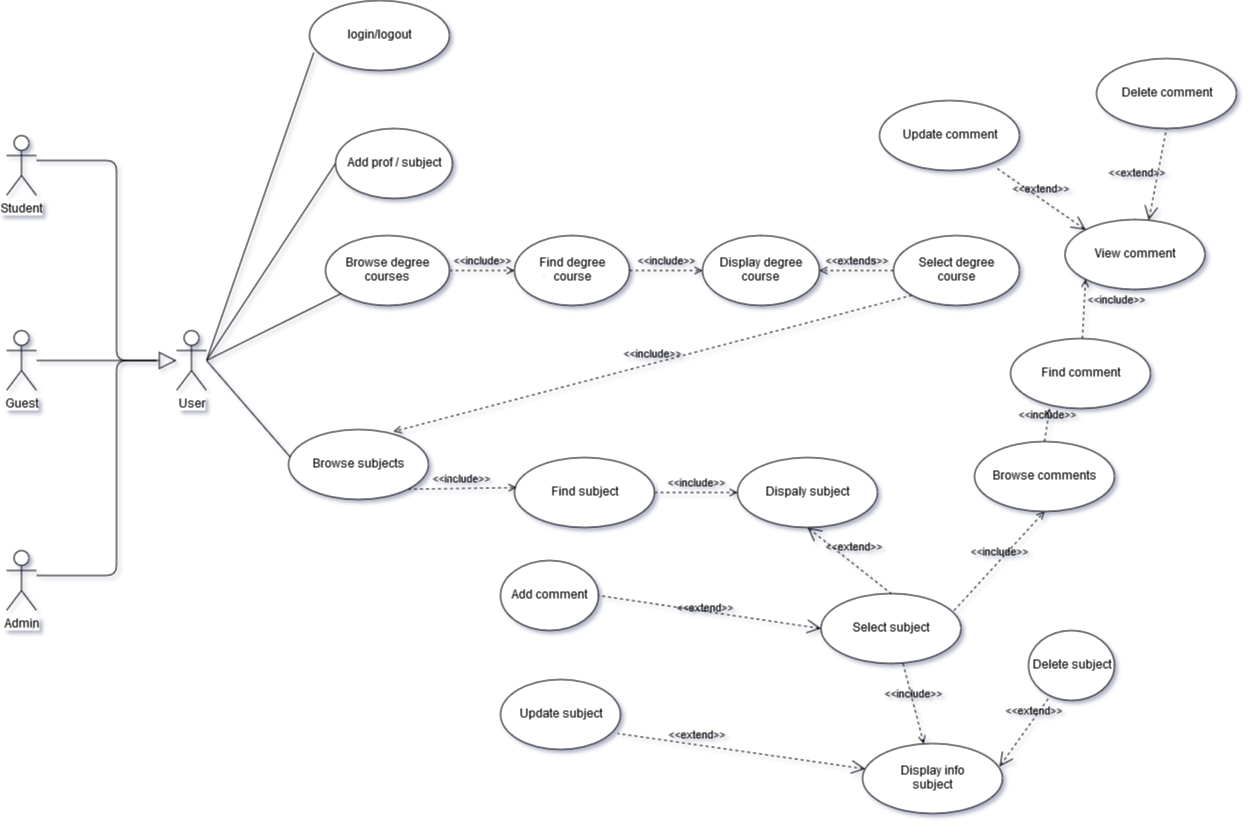

The diagram above was exported from draw.io. Its source (the exported page's mxGraphModel, read from the mxfile embedded in the PNG):
<mxGraphModel dx="1422" dy="1932" grid="1" gridSize="10" guides="1" tooltips="1" connect="1" arrows="1" fold="1" page="1" pageScale="1" pageWidth="827" pageHeight="1169" math="0" shadow="1">
  <root>
    <mxCell id="0" />
    <mxCell id="1" parent="0" />
    <mxCell id="Jap-0qNKB30PcGew2HAJ-1" value="Student" style="shape=umlActor;verticalLabelPosition=bottom;labelBackgroundColor=#ffffff;verticalAlign=top;html=1;" parent="1" vertex="1">
      <mxGeometry x="110" y="85" width="30" height="60" as="geometry" />
    </mxCell>
    <mxCell id="Jap-0qNKB30PcGew2HAJ-4" value="login/logout" style="ellipse;whiteSpace=wrap;html=1;" parent="1" vertex="1">
      <mxGeometry x="413" y="-50" width="140" height="70" as="geometry" />
    </mxCell>
    <mxCell id="Jap-0qNKB30PcGew2HAJ-6" value="Browse subjects" style="ellipse;whiteSpace=wrap;html=1;" parent="1" vertex="1">
      <mxGeometry x="392" y="379" width="140" height="70" as="geometry" />
    </mxCell>
    <mxCell id="Jap-0qNKB30PcGew2HAJ-11" value="Find subject" style="ellipse;whiteSpace=wrap;html=1;" parent="1" vertex="1">
      <mxGeometry x="618" y="407" width="140" height="70" as="geometry" />
    </mxCell>
    <mxCell id="Jap-0qNKB30PcGew2HAJ-12" value="Dispaly subject" style="ellipse;whiteSpace=wrap;html=1;" parent="1" vertex="1">
      <mxGeometry x="841" y="407" width="140" height="70" as="geometry" />
    </mxCell>
    <mxCell id="Jap-0qNKB30PcGew2HAJ-13" value="Browse comments" style="ellipse;whiteSpace=wrap;html=1;" parent="1" vertex="1">
      <mxGeometry x="1078" y="391" width="140" height="70" as="geometry" />
    </mxCell>
    <mxCell id="q2_rA9iXGuZgTIFpMhwq-2" value="Guest" style="shape=umlActor;verticalLabelPosition=bottom;labelBackgroundColor=#ffffff;verticalAlign=top;html=1;" parent="1" vertex="1">
      <mxGeometry x="110" y="280" width="30" height="60" as="geometry" />
    </mxCell>
    <mxCell id="q2_rA9iXGuZgTIFpMhwq-3" value="Admin" style="shape=umlActor;verticalLabelPosition=bottom;labelBackgroundColor=#ffffff;verticalAlign=top;html=1;" parent="1" vertex="1">
      <mxGeometry x="110" y="500" width="30" height="60" as="geometry" />
    </mxCell>
    <mxCell id="q2_rA9iXGuZgTIFpMhwq-4" value="User" style="shape=umlActor;verticalLabelPosition=bottom;labelBackgroundColor=#ffffff;verticalAlign=top;html=1;" parent="1" vertex="1">
      <mxGeometry x="280" y="280" width="30" height="60" as="geometry" />
    </mxCell>
    <mxCell id="q2_rA9iXGuZgTIFpMhwq-6" value="" style="endArrow=none;html=1;entryX=0.031;entryY=0.742;entryDx=0;entryDy=0;entryPerimeter=0;" parent="1" target="Jap-0qNKB30PcGew2HAJ-4" edge="1">
      <mxGeometry width="50" height="50" relative="1" as="geometry">
        <mxPoint x="310" y="310" as="sourcePoint" />
        <mxPoint x="360" y="260" as="targetPoint" />
      </mxGeometry>
    </mxCell>
    <mxCell id="q2_rA9iXGuZgTIFpMhwq-8" value="" style="endArrow=none;html=1;entryX=0.015;entryY=0.4;entryDx=0;entryDy=0;entryPerimeter=0;" parent="1" target="Jap-0qNKB30PcGew2HAJ-6" edge="1">
      <mxGeometry width="50" height="50" relative="1" as="geometry">
        <mxPoint x="310" y="310" as="sourcePoint" />
        <mxPoint x="400" y="301.5" as="targetPoint" />
      </mxGeometry>
    </mxCell>
    <mxCell id="q2_rA9iXGuZgTIFpMhwq-11" value="Find comment" style="ellipse;whiteSpace=wrap;html=1;" parent="1" vertex="1">
      <mxGeometry x="1114" y="288" width="140" height="70" as="geometry" />
    </mxCell>
    <mxCell id="q2_rA9iXGuZgTIFpMhwq-14" value="&amp;lt;&amp;lt;include&amp;gt;&amp;gt;" style="edgeStyle=none;html=1;endArrow=open;verticalAlign=bottom;dashed=1;labelBackgroundColor=none;exitX=1;exitY=1;exitDx=0;exitDy=0;entryX=0.014;entryY=0.429;entryDx=0;entryDy=0;entryPerimeter=0;" parent="1" source="Jap-0qNKB30PcGew2HAJ-6" target="Jap-0qNKB30PcGew2HAJ-11" edge="1">
      <mxGeometry width="160" relative="1" as="geometry">
        <mxPoint x="604" y="433" as="sourcePoint" />
        <mxPoint x="670" y="433" as="targetPoint" />
      </mxGeometry>
    </mxCell>
    <mxCell id="q2_rA9iXGuZgTIFpMhwq-16" value="&amp;lt;&amp;lt;include&amp;gt;&amp;gt;" style="edgeStyle=none;html=1;endArrow=open;verticalAlign=bottom;dashed=1;labelBackgroundColor=none;entryX=0;entryY=0.5;entryDx=0;entryDy=0;" parent="1" source="Jap-0qNKB30PcGew2HAJ-11" target="Jap-0qNKB30PcGew2HAJ-12" edge="1">
      <mxGeometry width="160" relative="1" as="geometry">
        <mxPoint x="804" y="433" as="sourcePoint" />
        <mxPoint x="870" y="433" as="targetPoint" />
      </mxGeometry>
    </mxCell>
    <mxCell id="q2_rA9iXGuZgTIFpMhwq-18" value="&amp;lt;&amp;lt;include&amp;gt;&amp;gt;" style="edgeStyle=none;html=1;endArrow=open;verticalAlign=bottom;dashed=1;labelBackgroundColor=none;exitX=0.95;exitY=0.243;exitDx=0;exitDy=0;exitPerimeter=0;entryX=0.5;entryY=1;entryDx=0;entryDy=0;" parent="1" source="Tk0I9atYYslECKuK-bv4-1" target="Jap-0qNKB30PcGew2HAJ-13" edge="1">
      <mxGeometry width="160" relative="1" as="geometry">
        <mxPoint x="1010" y="428" as="sourcePoint" />
        <mxPoint x="1100" y="428" as="targetPoint" />
      </mxGeometry>
    </mxCell>
    <mxCell id="q2_rA9iXGuZgTIFpMhwq-20" value="&amp;lt;&amp;lt;include&amp;gt;&amp;gt;" style="edgeStyle=none;html=1;endArrow=open;verticalAlign=bottom;dashed=1;labelBackgroundColor=none;exitX=0.5;exitY=0;exitDx=0;exitDy=0;entryX=0.279;entryY=1;entryDx=0;entryDy=0;entryPerimeter=0;" parent="1" source="Jap-0qNKB30PcGew2HAJ-13" target="q2_rA9iXGuZgTIFpMhwq-11" edge="1">
      <mxGeometry width="160" relative="1" as="geometry">
        <mxPoint x="1250.9599999999996" y="414.00999999999976" as="sourcePoint" />
        <mxPoint x="1318" y="402" as="targetPoint" />
      </mxGeometry>
    </mxCell>
    <mxCell id="q2_rA9iXGuZgTIFpMhwq-21" value="&amp;lt;&amp;lt;include&amp;gt;&amp;gt;" style="edgeStyle=none;html=1;endArrow=open;verticalAlign=bottom;dashed=1;labelBackgroundColor=none;entryX=0;entryY=1;entryDx=0;entryDy=0;" parent="1" source="q2_rA9iXGuZgTIFpMhwq-11" target="wNnVbzpyvRld95x3Adrl-22" edge="1">
      <mxGeometry x="0.0561" y="-33" width="160" relative="1" as="geometry">
        <mxPoint x="1413" y="242" as="sourcePoint" />
        <mxPoint x="1573" y="242" as="targetPoint" />
        <mxPoint as="offset" />
      </mxGeometry>
    </mxCell>
    <mxCell id="q2_rA9iXGuZgTIFpMhwq-26" value="" style="endArrow=block;html=1;endFill=0;endSize=15;" parent="1" edge="1">
      <mxGeometry width="50" height="50" relative="1" as="geometry">
        <mxPoint x="140" y="110" as="sourcePoint" />
        <mxPoint x="280" y="310" as="targetPoint" />
        <Array as="points">
          <mxPoint x="220" y="110" />
          <mxPoint x="220" y="310" />
        </Array>
      </mxGeometry>
    </mxCell>
    <mxCell id="q2_rA9iXGuZgTIFpMhwq-27" value="" style="endArrow=none;html=1;" parent="1" edge="1">
      <mxGeometry width="50" height="50" relative="1" as="geometry">
        <mxPoint x="140" y="310" as="sourcePoint" />
        <mxPoint x="260" y="310" as="targetPoint" />
      </mxGeometry>
    </mxCell>
    <mxCell id="q2_rA9iXGuZgTIFpMhwq-28" value="" style="endArrow=none;html=1;" parent="1" edge="1">
      <mxGeometry width="50" height="50" relative="1" as="geometry">
        <mxPoint x="140" y="525" as="sourcePoint" />
        <mxPoint x="260" y="310" as="targetPoint" />
        <Array as="points">
          <mxPoint x="220" y="525" />
          <mxPoint x="220" y="310" />
        </Array>
      </mxGeometry>
    </mxCell>
    <mxCell id="wyiaDg1H7Ha2toNYMBbS-1" value="&lt;div&gt;Browse degree &lt;br&gt;&lt;/div&gt;&lt;div&gt;courses&lt;/div&gt;" style="ellipse;whiteSpace=wrap;html=1;" parent="1" vertex="1">
      <mxGeometry x="429" y="185" width="124" height="70" as="geometry" />
    </mxCell>
    <mxCell id="wyiaDg1H7Ha2toNYMBbS-2" value="&amp;lt;&amp;lt;include&amp;gt;&amp;gt;" style="edgeStyle=none;html=1;endArrow=open;verticalAlign=bottom;dashed=1;labelBackgroundColor=none;exitX=1;exitY=0.5;exitDx=0;exitDy=0;entryX=0;entryY=0.5;entryDx=0;entryDy=0;" parent="1" source="wyiaDg1H7Ha2toNYMBbS-1" target="wyiaDg1H7Ha2toNYMBbS-3" edge="1">
      <mxGeometry width="160" relative="1" as="geometry">
        <mxPoint x="663" y="219" as="sourcePoint" />
        <mxPoint x="673" y="218.9999999999999" as="targetPoint" />
      </mxGeometry>
    </mxCell>
    <mxCell id="wyiaDg1H7Ha2toNYMBbS-3" value="&lt;div&gt;Find degree&lt;/div&gt;&lt;div&gt; course&lt;/div&gt;" style="ellipse;whiteSpace=wrap;html=1;" parent="1" vertex="1">
      <mxGeometry x="618" y="185" width="115" height="70" as="geometry" />
    </mxCell>
    <mxCell id="wyiaDg1H7Ha2toNYMBbS-5" value="" style="endArrow=none;html=1;" parent="1" target="wyiaDg1H7Ha2toNYMBbS-1" edge="1">
      <mxGeometry width="50" height="50" relative="1" as="geometry">
        <mxPoint x="310" y="310" as="sourcePoint" />
        <mxPoint x="440" y="390" as="targetPoint" />
      </mxGeometry>
    </mxCell>
    <mxCell id="wyiaDg1H7Ha2toNYMBbS-9" value="&amp;lt;&amp;lt;include&amp;gt;&amp;gt;" style="edgeStyle=none;html=1;endArrow=open;verticalAlign=bottom;dashed=1;labelBackgroundColor=none;exitX=0;exitY=1;exitDx=0;exitDy=0;entryX=0.75;entryY=0.029;entryDx=0;entryDy=0;entryPerimeter=0;" parent="1" source="wNnVbzpyvRld95x3Adrl-3" target="Jap-0qNKB30PcGew2HAJ-6" edge="1">
      <mxGeometry width="160" relative="1" as="geometry">
        <mxPoint x="590" y="570" as="sourcePoint" />
        <mxPoint x="540" y="540" as="targetPoint" />
      </mxGeometry>
    </mxCell>
    <mxCell id="wyiaDg1H7Ha2toNYMBbS-11" value="&amp;lt;&amp;lt;extend&amp;gt;&amp;gt;" style="edgeStyle=none;html=1;startArrow=open;endArrow=none;startSize=12;verticalAlign=bottom;dashed=1;labelBackgroundColor=none;entryX=1;entryY=0.5;entryDx=0;entryDy=0;exitX=0;exitY=0.5;exitDx=0;exitDy=0;" parent="1" source="Tk0I9atYYslECKuK-bv4-1" target="wNnVbzpyvRld95x3Adrl-13" edge="1">
      <mxGeometry x="0.0333" y="6" width="160" relative="1" as="geometry">
        <mxPoint x="1320" y="273" as="sourcePoint" />
        <mxPoint x="1032.5455114200763" y="250.9632849322653" as="targetPoint" />
        <mxPoint as="offset" />
      </mxGeometry>
    </mxCell>
    <mxCell id="wNnVbzpyvRld95x3Adrl-1" value="&lt;div&gt;Display degree &lt;br&gt;&lt;/div&gt;&lt;div&gt;course&lt;/div&gt;" style="ellipse;whiteSpace=wrap;html=1;" parent="1" vertex="1">
      <mxGeometry x="806" y="185" width="117" height="70" as="geometry" />
    </mxCell>
    <mxCell id="wNnVbzpyvRld95x3Adrl-2" value="&amp;lt;&amp;lt;include&amp;gt;&amp;gt;" style="edgeStyle=none;html=1;endArrow=open;verticalAlign=bottom;dashed=1;labelBackgroundColor=none;entryX=0;entryY=0.5;entryDx=0;entryDy=0;exitX=1;exitY=0.5;exitDx=0;exitDy=0;" parent="1" source="wyiaDg1H7Ha2toNYMBbS-3" target="wNnVbzpyvRld95x3Adrl-1" edge="1">
      <mxGeometry width="160" relative="1" as="geometry">
        <mxPoint x="713" y="285" as="sourcePoint" />
        <mxPoint x="763" y="275" as="targetPoint" />
      </mxGeometry>
    </mxCell>
    <mxCell id="wNnVbzpyvRld95x3Adrl-3" value="&lt;div&gt;Select degree &lt;br&gt;&lt;/div&gt;&lt;div&gt;course&lt;/div&gt;" style="ellipse;whiteSpace=wrap;html=1;" parent="1" vertex="1">
      <mxGeometry x="997" y="185" width="126" height="70" as="geometry" />
    </mxCell>
    <mxCell id="wNnVbzpyvRld95x3Adrl-4" value="&amp;lt;&amp;lt;extends&amp;gt;&amp;gt;" style="edgeStyle=none;html=1;endArrow=open;verticalAlign=bottom;dashed=1;labelBackgroundColor=none;exitX=0;exitY=0.5;exitDx=0;exitDy=0;entryX=1;entryY=0.5;entryDx=0;entryDy=0;" parent="1" source="wNnVbzpyvRld95x3Adrl-3" target="wNnVbzpyvRld95x3Adrl-1" edge="1">
      <mxGeometry width="160" relative="1" as="geometry">
        <mxPoint x="701" y="230" as="sourcePoint" />
        <mxPoint x="883" y="255" as="targetPoint" />
      </mxGeometry>
    </mxCell>
    <mxCell id="wNnVbzpyvRld95x3Adrl-13" value="Add comment" style="ellipse;whiteSpace=wrap;html=1;" parent="1" vertex="1">
      <mxGeometry x="604" y="510" width="98" height="70" as="geometry" />
    </mxCell>
    <mxCell id="wNnVbzpyvRld95x3Adrl-22" value="View comment" style="ellipse;whiteSpace=wrap;html=1;" parent="1" vertex="1">
      <mxGeometry x="1168.5" y="169" width="140" height="70" as="geometry" />
    </mxCell>
    <mxCell id="wNnVbzpyvRld95x3Adrl-23" value="Update comment" style="ellipse;whiteSpace=wrap;html=1;" parent="1" vertex="1">
      <mxGeometry x="983" y="50" width="140" height="70" as="geometry" />
    </mxCell>
    <mxCell id="wNnVbzpyvRld95x3Adrl-24" value="&amp;lt;&amp;lt;extend&amp;gt;&amp;gt;" style="edgeStyle=none;html=1;startArrow=open;endArrow=none;startSize=12;verticalAlign=bottom;dashed=1;labelBackgroundColor=none;exitX=0;exitY=0;exitDx=0;exitDy=0;entryX=0.835;entryY=0.963;entryDx=0;entryDy=0;entryPerimeter=0;" parent="1" source="wNnVbzpyvRld95x3Adrl-22" target="wNnVbzpyvRld95x3Adrl-23" edge="1">
      <mxGeometry width="160" relative="1" as="geometry">
        <mxPoint x="1391.56" y="121.98000000000002" as="sourcePoint" />
        <mxPoint x="1429.1700633741684" y="-119.10160542610174" as="targetPoint" />
      </mxGeometry>
    </mxCell>
    <mxCell id="Tk0I9atYYslECKuK-bv4-1" value="Select subject" style="ellipse;whiteSpace=wrap;html=1;" parent="1" vertex="1">
      <mxGeometry x="924.5" y="543" width="140" height="70" as="geometry" />
    </mxCell>
    <mxCell id="Tk0I9atYYslECKuK-bv4-2" value="&amp;lt;&amp;lt;extend&amp;gt;&amp;gt;" style="edgeStyle=none;html=1;startArrow=open;endArrow=none;startSize=12;verticalAlign=bottom;dashed=1;labelBackgroundColor=none;exitX=0.5;exitY=1;exitDx=0;exitDy=0;entryX=0.5;entryY=0;entryDx=0;entryDy=0;" parent="1" source="Jap-0qNKB30PcGew2HAJ-12" target="Tk0I9atYYslECKuK-bv4-1" edge="1">
      <mxGeometry x="0.0333" y="6" width="160" relative="1" as="geometry">
        <mxPoint x="920.5025253169415" y="413.25126265847075" as="sourcePoint" />
        <mxPoint x="1035.533" y="285.9699999999998" as="targetPoint" />
        <mxPoint as="offset" />
      </mxGeometry>
    </mxCell>
    <mxCell id="Tk0I9atYYslECKuK-bv4-5" value="Update subject" style="ellipse;whiteSpace=wrap;html=1;" parent="1" vertex="1">
      <mxGeometry x="604" y="629" width="120" height="70" as="geometry" />
    </mxCell>
    <mxCell id="Tk0I9atYYslECKuK-bv4-6" value="Delete subject" style="ellipse;whiteSpace=wrap;html=1;" parent="1" vertex="1">
      <mxGeometry x="1132" y="580" width="86" height="70" as="geometry" />
    </mxCell>
    <mxCell id="Tk0I9atYYslECKuK-bv4-7" value="&amp;lt;&amp;lt;extend&amp;gt;&amp;gt;" style="edgeStyle=none;html=1;startArrow=open;endArrow=none;startSize=12;verticalAlign=bottom;dashed=1;labelBackgroundColor=none;entryX=0.975;entryY=0.771;entryDx=0;entryDy=0;entryPerimeter=0;" parent="1" source="Tk0I9atYYslECKuK-bv4-9" target="Tk0I9atYYslECKuK-bv4-5" edge="1">
      <mxGeometry x="0.3613" width="160" relative="1" as="geometry">
        <mxPoint x="863" y="719" as="sourcePoint" />
        <mxPoint x="886" y="1089" as="targetPoint" />
        <mxPoint as="offset" />
      </mxGeometry>
    </mxCell>
    <mxCell id="Tk0I9atYYslECKuK-bv4-8" value="&amp;lt;&amp;lt;extend&amp;gt;&amp;gt;" style="edgeStyle=none;html=1;startArrow=open;endArrow=none;startSize=12;verticalAlign=bottom;dashed=1;labelBackgroundColor=none;exitX=0.979;exitY=0.329;exitDx=0;exitDy=0;exitPerimeter=0;" parent="1" source="Tk0I9atYYslECKuK-bv4-9" target="Tk0I9atYYslECKuK-bv4-6" edge="1">
      <mxGeometry x="0.3052" y="-1" width="160" relative="1" as="geometry">
        <mxPoint x="905.1157044468964" y="973.2809965138924" as="sourcePoint" />
        <mxPoint x="957.4371517046807" y="1099.379927762104" as="targetPoint" />
        <mxPoint as="offset" />
      </mxGeometry>
    </mxCell>
    <mxCell id="Tk0I9atYYslECKuK-bv4-9" value="&lt;div&gt;Display info &lt;br&gt;&lt;/div&gt;&lt;div&gt;subject&lt;/div&gt;" style="ellipse;whiteSpace=wrap;html=1;" parent="1" vertex="1">
      <mxGeometry x="966" y="693" width="140" height="70" as="geometry" />
    </mxCell>
    <mxCell id="Tk0I9atYYslECKuK-bv4-10" value="&amp;lt;&amp;lt;include&amp;gt;&amp;gt;" style="edgeStyle=none;html=1;endArrow=open;verticalAlign=bottom;dashed=1;labelBackgroundColor=none;exitX=0.586;exitY=1;exitDx=0;exitDy=0;exitPerimeter=0;" parent="1" source="Tk0I9atYYslECKuK-bv4-1" target="Tk0I9atYYslECKuK-bv4-9" edge="1">
      <mxGeometry width="160" relative="1" as="geometry">
        <mxPoint x="976.4974746830585" y="798.2512626584708" as="sourcePoint" />
        <mxPoint x="1007.5025253169415" y="866.2512626584708" as="targetPoint" />
      </mxGeometry>
    </mxCell>
    <mxCell id="Tk0I9atYYslECKuK-bv4-11" value="Delete comment" style="ellipse;whiteSpace=wrap;html=1;" parent="1" vertex="1">
      <mxGeometry x="1200" y="8" width="140" height="70" as="geometry" />
    </mxCell>
    <mxCell id="Tk0I9atYYslECKuK-bv4-12" value="&amp;lt;&amp;lt;extend&amp;gt;&amp;gt;" style="edgeStyle=none;html=1;startArrow=open;endArrow=none;startSize=12;verticalAlign=bottom;dashed=1;labelBackgroundColor=none;entryX=0.5;entryY=1;entryDx=0;entryDy=0;exitX=0.598;exitY=0.008;exitDx=0;exitDy=0;exitPerimeter=0;" parent="1" source="wNnVbzpyvRld95x3Adrl-22" target="Tk0I9atYYslECKuK-bv4-11" edge="1">
      <mxGeometry x="-0.2537" y="19" width="160" relative="1" as="geometry">
        <mxPoint x="1420.5" y="241" as="sourcePoint" />
        <mxPoint x="1551" y="306" as="targetPoint" />
        <mxPoint as="offset" />
      </mxGeometry>
    </mxCell>
    <mxCell id="lF0WYnzVNvw7xhIxdMcD-2" value="Add prof / subject" style="ellipse;whiteSpace=wrap;html=1;" parent="1" vertex="1">
      <mxGeometry x="439" y="78" width="117" height="70" as="geometry" />
    </mxCell>
    <mxCell id="lF0WYnzVNvw7xhIxdMcD-3" value="" style="endArrow=none;html=1;entryX=0;entryY=0.5;entryDx=0;entryDy=0;" parent="1" target="lF0WYnzVNvw7xhIxdMcD-2" edge="1">
      <mxGeometry width="50" height="50" relative="1" as="geometry">
        <mxPoint x="310" y="310" as="sourcePoint" />
        <mxPoint x="446.5799999999999" y="265.6100000000001" as="targetPoint" />
      </mxGeometry>
    </mxCell>
  </root>
</mxGraphModel>